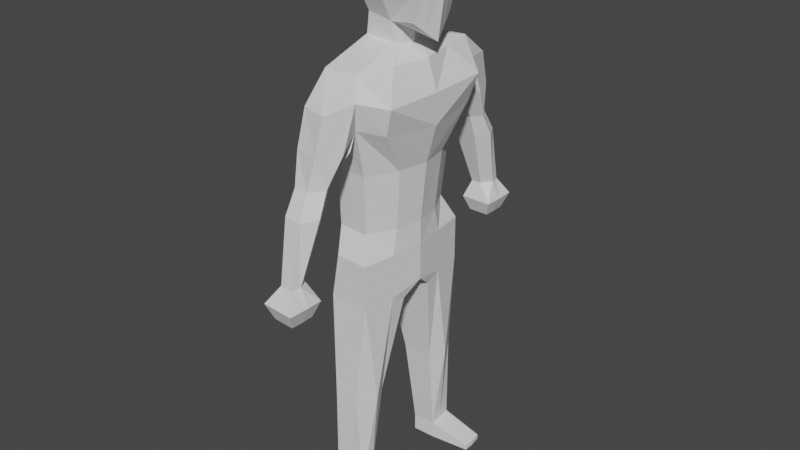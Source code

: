 # Source: untitled.blend  (saved by Blender 3.1.7; exported with 4.5.12 LTS)
import bpy
from mathutils import Matrix  # noqa: F401  (used for matrix-valued properties, if any)

bpy.ops.wm.read_factory_settings(use_empty=True)
scene = bpy.context.scene
scene.name = 'Scene'

# ---- collections
col_collection = bpy.data.collections.new('Collection'); scene.collection.children.link(col_collection)

# ---- world
world_world = bpy.data.worlds.new('World'); scene.world = world_world
world_world.use_nodes = True; world_world.node_tree.nodes.clear()
_N = world_world.node_tree.nodes; _L = world_world.node_tree.links
n0 = _N.new('ShaderNodeOutputWorld'); n0.name = 'World Output'; n0.location = (300, 300)
n1 = _N.new('ShaderNodeBackground'); n1.name = 'Background'; n1.location = (10, 300)
n1.inputs[0].default_value = (0.05088, 0.05088, 0.05088, 1.0)
_L.new(n1.outputs[0], n0.inputs[0])
n0.is_active_output = True
world_world.color = (0.05088, 0.05088, 0.05088)
world_world.use_sun_shadow = False
world_world.sun_shadow_jitter_overblur = 0.0

# ---- meshes
me_cube_003 = bpy.data.meshes.new('Cube.003')
me_cube_003.from_pydata([(-0.2755, 0.1979, 3.012), (-0.2755, 0.2755, 3.563), (0.2777, 0.2628, 3.012), (0.2755, 0.2628, 3.563), (-0.3184, 0.0, 2.968), (-0.3188, 0.0, 3.606), (-0.3188, 0.3188, 3.287), (0.00513, 0.2217, 2.97), (0.0, 0.2993, 3.606), (0.3188, 0.2993, 3.287), (0.3528, 0.0, 2.8), (0.3188, 0.0, 3.606), (0.0, 0.0, 3.709), (0.09315, 0.0, 2.874), (0.4221, 0.0, 3.287), (0.0, 0.3867, 3.287), (-0.4221, 0.0, 3.287), (0.07889, 0.7673, 2.633), (-0.3059, 0.7501, 2.62), (-0.57, 0.0, 2.609), (0.2486, 0.0, 2.636), (-0.359, 0.0, 2.769), (-0.3166, 0.1803, 2.788), (0.0289, 0.2041, 2.777), (0.07654, 0.0, 2.738), (0.07319, 0.6976, 0.7264), (-0.2868, 0.6737, 0.7264), (-0.4717, 0.0, 0.7264), (0.1786, 0.0, 0.7264), (-0.3304, 0.7468, 2.412), (-0.585, 0.0, 2.396), (0.3493, 0.0, 2.328), (0.1257, 0.8425, 2.407), (-0.3101, 0.7468, 2.197), (0.3488, 0.0, 2.008), (-0.5531, 0.0, 2.239), (0.05396, 0.7706, 2.118), (-0.3248, 0.6022, 1.603), (0.2416, 0.0, 1.614), (-0.4336, 0.0, 1.594), (0.01704, 0.6261, 1.614), (-0.3511, 0.549, 0.9893), (0.1789, 0.0, 0.9894), (-0.4466, 0.0, 0.9893), (-0.02653, 0.5728, 0.9894), (-0.4336, 0.0, 1.461), (0.0227, 1.149, 2.357), (-0.272, 1.055, 2.36), (-0.02345, 1.036, 1.683), (0.05384, 1.155, 1.683), (-0.2689, 1.139, 1.683), (-0.2546, 1.036, 1.683), (-0.04653, 1.299, 1.683), (-0.208, 1.282, 1.683), (-0.08515, 1.344, 0.8234), (-0.1971, 1.344, 0.8234), (-0.03529, 1.561, 0.8234), (-0.1691, 1.546, 0.8234), (-0.009585, 1.46, 0.8234), (-0.2058, 1.444, 0.8234), (0.06504, 1.287, 0.6365), (0.06991, 1.468, 0.6365), (-0.2849, 1.44, 0.6365), (-0.2691, 1.287, 0.6365), (0.06304, 1.678, 0.6365), (-0.2918, 1.65, 0.6365), (0.005835, 1.349, 0.4749), (0.009035, 1.468, 0.4749), (-0.2244, 1.45, 0.4749), (-0.214, 1.349, 0.4749), (0.004516, 1.606, 0.4749), (-0.2289, 1.588, 0.4749), (-0.297, 0.1385, 3.584), (0.315, 0.1321, 2.907), (-0.2968, 0.09952, 2.99), (0.297, 0.1321, 3.584), (0.0, 0.1505, 3.657), (0.04889, 0.1115, 2.922), (0.3701, 0.1505, 3.287), (-0.3701, 0.1603, 3.287), (-0.4372, 0.3772, 2.615), (0.1632, 0.3858, 2.634), (0.05258, 0.1027, 2.758), (-0.3377, 0.09066, 2.778), (-0.4925, 0.3388, 0.7641), (0.349, 0.6337, 2.342), (-0.457, 0.3755, 2.404), (0.2652, 0.5975, 2.063), (-0.4309, 0.3755, 2.218), (0.1765, 0.3148, 1.614), (-0.3789, 0.3028, 1.599), (0.1235, 0.288, 0.9894), (-0.3985, 0.276, 0.9893), (-0.5046, 0.3388, 0.5441), (0.1256, 0.3508, 0.7264), (-0.4717, 0.0, 0.3415), (-0.02767, 0.7616, -0.8368), (0.1786, 0.0, 0.3415), (-0.4202, 0.3388, 0.2612), (0.1256, 0.188, 0.1898), (-0.4202, 0.176, 0.1898), (0.07319, 0.6976, 0.2612), (-0.3693, 0.6737, 0.2612), (0.1256, 0.3508, 0.2612), (0.003424, 0.3885, -0.8368), (-0.3205, 0.3814, -0.8368), (-0.2903, 0.7475, -0.8368), (-0.3205, 0.5487, -0.8368), (0.08683, 0.5558, -0.8368), (-0.2812, 0.636, -1.821), (-0.2812, 0.5092, -1.821), (-0.03586, 0.5146, -1.821), (-0.03586, 0.6414, -2.006), (-0.03586, 0.6414, -1.821), (-0.05942, 0.7973, -1.821), (-0.2584, 0.7866, -1.821), (-0.2812, 0.636, -2.007), (-0.2812, 0.5092, -2.007), (-0.03586, 0.5146, -2.007), (-0.05942, 0.7973, -2.007), (-0.2584, 0.7866, -2.007), (0.4033, 0.558, -1.948), (0.4033, 0.6657, -1.948), (0.3833, 0.7982, -1.948), (0.4033, 0.558, -2.002), (0.4033, 0.6657, -2.002), (0.3833, 0.7982, -2.002), (-0.2121, 1.411, 1.445), (-0.2774, 1.25, 1.445), (-0.02164, 1.431, 1.445), (-0.2619, 1.121, 1.445), (0.06955, 1.27, 1.445), (-0.02704, 1.121, 1.445), (0.007742, 1.245, 2.002), (-0.2593, 1.179, 2.004), (0.1192, 0.9986, 1.985), (-0.3154, 0.8162, 2.01), (0.04953, 0.8347, 1.948), (-0.3234, 0.9353, 1.988)], [(133, 135), (135, 137), (134, 138), (136, 138)], [(79, 72, 1, 6), (15, 8, 3, 9), (75, 76, 12, 11), (76, 72, 5, 12), (22, 23, 17, 18), (77, 73, 10, 13), (73, 78, 14, 10), (78, 75, 11, 14), (7, 15, 9, 2), (0, 6, 15, 7), (6, 1, 8, 15), (74, 79, 6, 0), (92, 41, 26, 84), (83, 22, 18, 80), (82, 24, 20, 81), (77, 13, 24, 82), (74, 0, 22, 83), (0, 7, 23, 22), (27, 84, 93), (91, 42, 28, 94), (41, 44, 25, 26), (81, 20, 31, 85), (80, 18, 29, 86), (137, 136, 51, 48), (85, 31, 34, 87), (86, 29, 33, 88), (33, 36, 40, 37), (87, 34, 38, 89), (88, 33, 37, 90), (37, 40, 44, 41), (89, 38, 42, 91), (39, 90, 37, 45), (37, 41, 92, 43, 45), (18, 17, 46, 47), (29, 32, 135, 49, 50, 138), (17, 32, 46), (29, 18, 47), (127, 129, 56, 57), (128, 127, 57, 59), (46, 32, 135, 49, 52, 133), (33, 29, 138, 50, 51, 136), (32, 36, 137, 48, 49, 135), (29, 47, 134, 53, 50, 138), (134, 133, 52, 53), (130, 128, 59, 55), (129, 131, 58, 56), (131, 132, 54, 58), (132, 130, 55, 54), (57, 56, 64, 65), (59, 57, 65, 62), (65, 64, 70, 71), (62, 65, 71, 68), (55, 59, 62, 63), (58, 54, 60, 61), (56, 58, 61, 64), (54, 55, 63, 60), (68, 67, 66, 69), (67, 68, 71, 70), (63, 62, 68, 69), (61, 60, 66, 67), (64, 61, 67, 70), (60, 63, 69, 66), (40, 89, 91, 44), (35, 88, 90, 39), (36, 87, 89, 40), (30, 86, 88, 35), (32, 85, 87, 36), (19, 80, 86, 30), (17, 81, 85, 32), (44, 91, 94, 25), (4, 74, 83, 21), (7, 77, 82, 23), (23, 82, 81, 17), (21, 83, 80, 19), (43, 92, 84, 27), (4, 16, 79, 74), (9, 3, 75, 78), (2, 9, 78, 73), (7, 2, 73, 77), (8, 1, 72, 76), (3, 8, 76, 75), (16, 5, 72, 79), (84, 94, 93), (103, 98, 107, 108), (93, 98, 100, 95, 27), (99, 100, 105, 104), (102, 101, 96, 106), (96, 108, 113, 114), (93, 26, 102, 98), (95, 100, 99, 97), (103, 28, 97, 99), (101, 103, 108, 96), (103, 99, 104, 108), (25, 94, 103, 101), (26, 25, 101, 102), (107, 106, 115, 109), (100, 98, 107, 105), (98, 102, 106, 107), (118, 112, 125, 124), (104, 105, 110, 111), (105, 107, 109, 110), (108, 107, 109, 113), (106, 96, 114, 115), (120, 119, 112, 116), (116, 112, 118, 117), (110, 109, 116, 117), (115, 114, 119, 120), (109, 115, 120, 116), (113, 109, 116, 112), (111, 110, 117, 118), (123, 122, 125, 126), (122, 121, 124, 125), (114, 113, 122, 123), (113, 112, 125, 122), (111, 118, 124, 121), (112, 119, 126, 125), (119, 114, 123, 126), (93, 26, 84), (103, 94, 28), (108, 104, 111, 113), (111, 121, 122, 113), (48, 51, 130, 132), (49, 48, 132, 131), (52, 49, 131, 129), (51, 50, 128, 130), (50, 53, 127, 128), (53, 52, 129, 127), (47, 46, 133, 134), (36, 33, 136, 137)])
_uv = me_cube_003.uv_layers.new(name='UVMap')
_uv.uv.foreach_set('vector', [0.5, 0.1879, 0.625, 0.1879, 0.625, 0.25, 0.5, 0.25, 0.5, 0.375, 0.625, 0.375, 0.625, 0.5, 0.5, 0.5, 0.625, 0.5621, 0.75, 0.5621, 0.75, 0.625, 0.625, 0.625, 0.75, 0.5621, 0.875, 0.5621, 0.875, 0.625, 0.75, 0.625, 0.375, 0.25, 0.375, 0.375, 0.375, 0.375, 0.375, 0.25, 0.25, 0.5621, 0.375, 0.5621, 0.375, 0.625, 0.25, 0.625, 0.375, 0.5621, 0.5, 0.5621, 0.5, 0.625, 0.375, 0.625, 0.5, 0.5621, 0.625, 0.5621, 0.625, 0.625, 0.5, 0.625, 0.375, 0.375, 0.5, 0.375, 0.5, 0.5, 0.375, 0.5, 0.375, 0.25, 0.5, 0.25, 0.5, 0.375, 0.375, 0.375, 0.5, 0.25, 0.625, 0.25, 0.625, 0.375, 0.5, 0.375, 0.375, 0.1879, 0.5, 0.1879, 0.5, 0.25, 0.375, 0.25, 0.375, 0.1879, 0.375, 0.25, 0.375, 0.25, 0.375, 0.1879, 0.375, 0.1879, 0.375, 0.25, 0.375, 0.25, 0.375, 0.1879, 0.25, 0.5621, 0.25, 0.625, 0.25, 0.625, 0.25, 0.5621, 0.25, 0.5621, 0.25, 0.625, 0.25, 0.625, 0.25, 0.5621, 0.375, 0.1879, 0.375, 0.25, 0.375, 0.25, 0.375, 0.1879, 0.375, 0.25, 0.375, 0.375, 0.375, 0.375, 0.375, 0.25, 0.375, 0.125, 0.375, 0.1879, 0.375, 0.1879, 0.25, 0.5621, 0.25, 0.625, 0.25, 0.625, 0.25, 0.5621, 0.375, 0.25, 0.375, 0.375, 0.375, 0.375, 0.375, 0.25, 0.25, 0.5621, 0.25, 0.625, 0.25, 0.625, 0.25, 0.5621, 0.375, 0.1879, 0.375, 0.25, 0.375, 0.25, 0.375, 0.1879, 0.375, 0.375, 0.375, 0.25, 0.375, 0.25, 0.375, 0.375, 0.25, 0.5621, 0.25, 0.625, 0.25, 0.625, 0.25, 0.5621, 0.375, 0.1879, 0.375, 0.25, 0.375, 0.25, 0.375, 0.1879, 0.375, 0.25, 0.375, 0.375, 0.375, 0.375, 0.375, 0.25, 0.25, 0.5621, 0.25, 0.625, 0.25, 0.625, 0.25, 0.5621, 0.375, 0.1879, 0.375, 0.25, 0.375, 0.25, 0.375, 0.1879, 0.375, 0.25, 0.375, 0.375, 0.375, 0.375, 0.375, 0.25, 0.25, 0.5621, 0.25, 0.625, 0.25, 0.625, 0.25, 0.5621, 0.375, 0.125, 0.375, 0.1879, 0.375, 0.25, 0.375, 0.125, 0.375, 0.25, 0.375, 0.25, 0.375, 0.1879, 0.375, 0.125, 0.375, 0.125, 0.375, 0.25, 0.375, 0.375, 0.375, 0.375, 0.375, 0.25, 0.375, 0.25, 0.375, 0.375, 0.375, 0.375, 0.375, 0.375, 0.375, 0.25, 0.375, 0.25, 0.25, 0.5, 0.25, 0.5, 0.25, 0.5, 0.375, 0.25, 0.375, 0.25, 0.375, 0.25, 0.375, 0.25, 0.375, 0.375, 0.375, 0.375, 0.375, 0.25, 0.375, 0.25, 0.375, 0.25, 0.375, 0.25, 0.375, 0.25, 0.25, 0.5, 0.25, 0.5, 0.25, 0.5, 0.25, 0.5, 0.25, 0.5, 0.25, 0.5, 0.375, 0.25, 0.375, 0.25, 0.375, 0.25, 0.375, 0.25, 0.375, 0.25, 0.375, 0.25, 0.25, 0.5, 0.25, 0.5, 0.25, 0.5, 0.25, 0.5, 0.25, 0.5, 0.25, 0.5, 0.375, 0.25, 0.375, 0.25, 0.375, 0.25, 0.375, 0.25, 0.375, 0.25, 0.375, 0.25, 0.375, 0.25, 0.375, 0.375, 0.375, 0.375, 0.375, 0.25, 0.375, 0.25, 0.375, 0.25, 0.375, 0.25, 0.375, 0.25, 0.25, 0.5, 0.25, 0.5, 0.25, 0.5, 0.25, 0.5, 0.25, 0.5, 0.25, 0.5, 0.25, 0.5, 0.25, 0.5, 0.375, 0.375, 0.375, 0.25, 0.375, 0.25, 0.375, 0.375, 0.375, 0.25, 0.375, 0.375, 0.375, 0.375, 0.375, 0.25, 0.375, 0.25, 0.375, 0.25, 0.375, 0.25, 0.375, 0.25, 0.375, 0.25, 0.375, 0.375, 0.375, 0.375, 0.375, 0.25, 0.375, 0.25, 0.375, 0.25, 0.375, 0.25, 0.375, 0.25, 0.375, 0.25, 0.375, 0.25, 0.375, 0.25, 0.375, 0.25, 0.25, 0.5, 0.25, 0.5, 0.25, 0.5, 0.25, 0.5, 0.25, 0.5, 0.25, 0.5, 0.25, 0.5, 0.25, 0.5, 0.375, 0.375, 0.375, 0.25, 0.375, 0.25, 0.375, 0.375, 0.375, 0.25, 0.375, 0.375, 0.375, 0.375, 0.375, 0.25, 0.375, 0.375, 0.375, 0.25, 0.375, 0.25, 0.375, 0.375, 0.375, 0.25, 0.375, 0.25, 0.375, 0.25, 0.375, 0.25, 0.25, 0.5, 0.25, 0.5, 0.25, 0.5, 0.25, 0.5, 0.25, 0.5, 0.25, 0.5, 0.25, 0.5, 0.25, 0.5, 0.375, 0.375, 0.375, 0.25, 0.375, 0.25, 0.375, 0.375, 0.25, 0.5, 0.25, 0.5621, 0.25, 0.5621, 0.25, 0.5, 0.375, 0.125, 0.375, 0.1879, 0.375, 0.1879, 0.375, 0.125, 0.25, 0.5, 0.25, 0.5621, 0.25, 0.5621, 0.25, 0.5, 0.375, 0.125, 0.375, 0.1879, 0.375, 0.1879, 0.375, 0.125, 0.25, 0.5, 0.25, 0.5621, 0.25, 0.5621, 0.25, 0.5, 0.375, 0.125, 0.375, 0.1879, 0.375, 0.1879, 0.375, 0.125, 0.25, 0.5, 0.25, 0.5621, 0.25, 0.5621, 0.25, 0.5, 0.25, 0.5, 0.25, 0.5621, 0.25, 0.5621, 0.25, 0.5, 0.375, 0.125, 0.375, 0.1879, 0.375, 0.1879, 0.375, 0.125, 0.25, 0.5, 0.25, 0.5621, 0.25, 0.5621, 0.25, 0.5, 0.25, 0.5, 0.25, 0.5621, 0.25, 0.5621, 0.25, 0.5, 0.375, 0.125, 0.375, 0.1879, 0.375, 0.1879, 0.375, 0.125, 0.375, 0.125, 0.375, 0.1879, 0.375, 0.1879, 0.375, 0.125, 0.375, 0.125, 0.5, 0.125, 0.5, 0.1879, 0.375, 0.1879, 0.5, 0.5, 0.625, 0.5, 0.625, 0.5621, 0.5, 0.5621, 0.375, 0.5, 0.5, 0.5, 0.5, 0.5621, 0.375, 0.5621, 0.25, 0.5, 0.375, 0.5, 0.375, 0.5621, 0.25, 0.5621, 0.75, 0.5, 0.875, 0.5, 0.875, 0.5621, 0.75, 0.5621, 0.625, 0.5, 0.75, 0.5, 0.75, 0.5621, 0.625, 0.5621, 0.5, 0.125, 0.625, 0.125, 0.625, 0.1879, 0.5, 0.1879, 0.125, 0.5621, 0.25, 0.5621, 0.125, 0.5621, 0.25, 0.5621, 0.125, 0.5621, 0.125, 0.5621, 0.25, 0.5621, 0.0, 0.0, 0.0, 0.0, 0.0, 0.0, 0.0, 0.0, 0.375, 0.125, 0.25, 0.5621, 0.125, 0.5621, 0.125, 0.5621, 0.25, 0.5621, 0.375, 0.25, 0.375, 0.375, 0.375, 0.375, 0.375, 0.25, 0.25, 0.5, 0.25, 0.5621, 0.25, 0.5621, 0.25, 0.5, 0.0, 0.0, 0.375, 0.25, 0.375, 0.25, 0.0, 0.0, 0.0, 0.0, 0.125, 0.5621, 0.25, 0.5621, 0.0, 0.0, 0.0, 0.0, 0.0, 0.0, 0.0, 0.0, 0.0, 0.0, 0.25, 0.5, 0.25, 0.5621, 0.25, 0.5621, 0.25, 0.5, 0.0, 0.0, 0.0, 0.0, 0.0, 0.0, 0.0, 0.0, 0.25, 0.5, 0.25, 0.5621, 0.25, 0.5621, 0.25, 0.5, 0.375, 0.25, 0.375, 0.375, 0.375, 0.375, 0.375, 0.25, 0.375, 0.1879, 0.375, 0.25, 0.375, 0.25, 0.375, 0.1879, 0.0, 0.0, 0.0, 0.0, 0.0, 0.0, 0.0, 0.0, 0.375, 0.1879, 0.375, 0.25, 0.375, 0.25, 0.375, 0.1879, 0.25, 0.5621, 0.25, 0.5621, 0.25, 0.5621, 0.25, 0.5621, 0.25, 0.5621, 0.125, 0.5621, 0.125, 0.5621, 0.25, 0.5621, 0.0, 0.0, 0.0, 0.0, 0.0, 0.0, 0.0, 0.0, 0.25, 0.5621, 0.125, 0.5621, 0.125, 0.5621, 0.25, 0.5621, 0.375, 0.25, 0.375, 0.375, 0.375, 0.375, 0.375, 0.25, 0.125, 0.5, 0.25, 0.5, 0.25, 0.5621, 0.125, 0.5621, 0.125, 0.5621, 0.25, 0.5621, 0.25, 0.5621, 0.125, 0.5621, 0.0, 0.0, 0.0, 0.0, 0.0, 0.0, 0.0, 0.0, 0.375, 0.25, 0.375, 0.375, 0.375, 0.375, 0.375, 0.25, 0.375, 0.1879, 0.375, 0.25, 0.375, 0.25, 0.375, 0.1879, 0.25, 0.5621, 0.125, 0.5621, 0.125, 0.5621, 0.25, 0.5621, 0.25, 0.5621, 0.125, 0.5621, 0.125, 0.5621, 0.25, 0.5621, 0.25, 0.5, 0.25, 0.5621, 0.25, 0.5621, 0.25, 0.5, 0.0, 0.0, 0.0, 0.0, 0.0, 0.0, 0.0, 0.0, 0.25, 0.5, 0.25, 0.5621, 0.25, 0.5621, 0.25, 0.5, 0.25, 0.5621, 0.25, 0.5621, 0.25, 0.5621, 0.25, 0.5621, 0.25, 0.5621, 0.25, 0.5621, 0.25, 0.5621, 0.25, 0.5621, 0.25, 0.5621, 0.25, 0.5, 0.25, 0.5, 0.25, 0.5621, 0.375, 0.375, 0.375, 0.375, 0.375, 0.375, 0.375, 0.375, 0.0, 0.0, 0.375, 0.25, 0.375, 0.1879, 0.25, 0.5621, 0.25, 0.5621, 0.0, 0.0, 0.0, 0.0, 0.0, 0.0, 0.0, 0.0, 0.0, 0.0, 0.0, 0.0, 0.0, 0.0, 0.0, 0.0, 0.0, 0.0, 0.375, 0.375, 0.375, 0.25, 0.375, 0.25, 0.375, 0.375, 0.25, 0.5, 0.25, 0.5, 0.25, 0.5, 0.25, 0.5, 0.25, 0.5, 0.25, 0.5, 0.25, 0.5, 0.25, 0.5, 0.375, 0.25, 0.375, 0.25, 0.375, 0.25, 0.375, 0.25, 0.375, 0.25, 0.375, 0.25, 0.375, 0.25, 0.375, 0.25, 0.375, 0.25, 0.375, 0.375, 0.375, 0.375, 0.375, 0.25, 0.375, 0.25, 0.375, 0.375, 0.375, 0.375, 0.375, 0.25, 0.375, 0.375, 0.375, 0.25, 0.375, 0.25, 0.375, 0.375])
me_cube_003.use_remesh_fix_poles = True
me_cube_003.use_remesh_preserve_attributes = False
me_cube_003.update()

# ---- objects
ob_cube = bpy.data.objects.new('Cube', me_cube_003)

# ---- transforms, parenting, visibility, modifiers, constraints
ob_cube.location = (0.0, 0.0, 2.025)
_m = ob_cube.modifiers.new('Mirror', 'MIRROR')
_m.use_axis = (False, True, False)
_m.use_clip = True

# ---- collection membership
col_collection.objects.link(ob_cube)

# ---- scene / render settings (as saved in the file)
scene.frame_start = 1; scene.frame_end = 250; scene.frame_set(1)
scene.render.engine = 'BLENDER_EEVEE_NEXT'
scene.cycles.sampling_pattern = 'TABULATED_SOBOL'
scene.cycles.use_light_tree = False
scene.view_settings.view_transform = 'Filmic'
bpy.context.view_layer.update()

# ---- added for rendering (the .blend has no active camera and no usable light): camera, sun
cam_auto = bpy.data.cameras.new('AutoCamera')
cam_auto.lens = 50.0
cam_auto.sensor_width = 36.0
cam_auto.clip_end = 1000.0
ob_auto_camera = bpy.data.objects.new('AutoCamera', cam_auto)
scene.collection.objects.link(ob_auto_camera)
ob_auto_camera.location = (6.12204, -7.44419, 7.83856)
ob_auto_camera.rotation_euler = (1.09748, -7.21219e-08, 0.694738)
scene.camera = ob_auto_camera
light_auto_sun = bpy.data.lights.new('AutoSun', 'SUN')
light_auto_sun.energy = 3.0
light_auto_sun.angle = 0.0523599
ob_auto_sun = bpy.data.objects.new('AutoSun', light_auto_sun)
scene.collection.objects.link(ob_auto_sun)
ob_auto_sun.rotation_euler = (0.872665, 0.174533, 0.523599)
bpy.context.view_layer.update()
